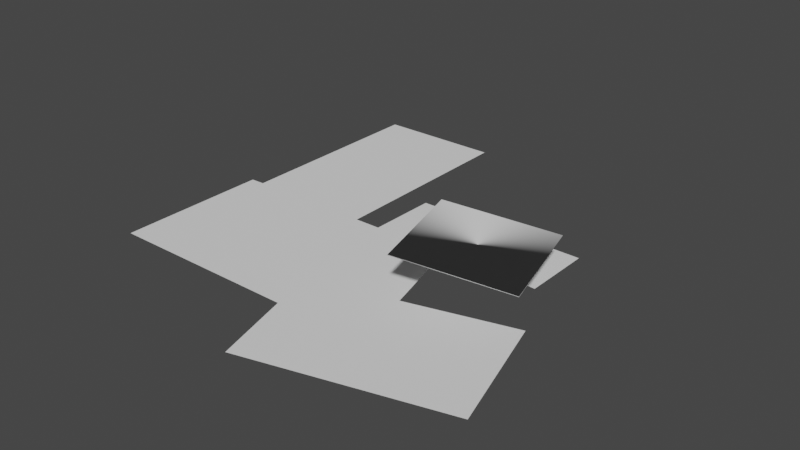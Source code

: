 # Source: epstecho.blend  (saved by Blender 2.90.8; exported with 4.5.12 LTS)
import bpy
from mathutils import Matrix  # noqa: F401  (used for matrix-valued properties, if any)

bpy.ops.wm.read_factory_settings(use_empty=True)
scene = bpy.context.scene
scene.name = 'Scene'

# ---- world
world_world = bpy.data.worlds.new('World'); scene.world = world_world
world_world.use_nodes = True; world_world.node_tree.nodes.clear()
_N = world_world.node_tree.nodes; _L = world_world.node_tree.links
n0 = _N.new('ShaderNodeOutputWorld'); n0.name = 'World Output'; n0.location = (300, 300)
n1 = _N.new('ShaderNodeBackground'); n1.name = 'Background'; n1.location = (10, 300)
n1.inputs[0].default_value = (0.05088, 0.05088, 0.05088, 1.0)
_L.new(n1.outputs[0], n0.inputs[0])
n0.is_active_output = True
world_world.color = (0.05088, 0.05088, 0.05088)
world_world.use_sun_shadow = False
world_world.sun_shadow_jitter_overblur = 0.0

# ---- meshes
me_plane_007 = bpy.data.meshes.new('Plane.007')
me_plane_007.from_pydata([(-0.4265, -0.537, 0.06266), (1.506, -0.01867, 0.05529), (-0.9383, 1.395, 0.006745), (0.9943, 1.913, -0.0006269), (0.9943, 1.913, -0.01062), (1.506, -0.01891, 0.0453), (-0.4265, -0.5372, 0.05267), (-0.9382, 1.395, -0.003252), (-4.956, 5.203, -1.5), (-2.213, 1.455, -1.2), (-2.689, 1.453, -1.252), (-2.706, 5.206, -1.254), (-2.191, 2.722, -1.198), (0.9304, 2.711, -0.8566), (0.9263, 1.444, -0.857), (0.6844, 1.456, -0.8834), (-0.7312, 1.061, -1.038), (-0.4218, -0.1521, -1.004), (1.481, 0.3636, -0.7964), (2.082, -1.838, -0.7308), (-1.387, -2.766, -1.11), (-1.764, -1.366, -1.151), (-5.237, -1.355, -1.53), (-5.226, 1.441, -1.529), (-4.972, 1.449, -1.502)], [], [(3, 2, 0, 1), (4, 7, 6, 5), (0, 6, 7, 2), (1, 5, 6, 0), (3, 4, 5, 1), (2, 7, 4, 3), (11, 8, 24, 23, 22, 21, 20, 19, 18, 17, 16, 15, 14, 13, 12, 9, 10)])
me_plane_007.polygons.foreach_set('use_smooth', [1, 1, 1, 1, 1, 1, 0])
_uv = me_plane_007.uv_layers.new(name='UVMap')
_uv.uv.foreach_set('vector', [1.0, 1.0, 0.0, 1.0, 0.0, 0.0, 1.0, 0.0, 1.0, 1.0, 0.0, 1.0, 0.0, 0.0, 1.0, 0.0, 0.0, 0.0, 0.0, 0.0, 0.0, 1.0, 0.0, 1.0, 1.0, 0.0, 1.0, 0.0, 0.0, 0.0, 0.0, 0.0, 1.0, 1.0, 1.0, 1.0, 1.0, 0.0, 1.0, 0.0, 0.0, 1.0, 0.0, 1.0, 1.0, 1.0, 1.0, 1.0, 0.0, 0.0, 0.0, 0.0, 0.0, 0.0, 0.0, 0.0, 0.0, 0.0, 0.0, 0.0, 0.0, 0.0, 0.0, 0.0, 0.0, 0.0, 0.0, 0.0, 0.0, 0.0, 0.0, 0.0, 0.0, 0.0, 0.0, 0.0, 0.0, 0.0, 0.0, 0.0, 0.0, 0.0])
me_plane_007.use_remesh_fix_poles = True
me_plane_007.use_remesh_preserve_attributes = False
me_plane_007.use_mirror_vertex_groups = False
me_plane_007.update()
me_plane_007.normals_split_custom_set([tuple(v) for v in zip(*[iter([-0.003686, 0.02796, 0.9996, -0.003686, 0.02796, 0.9996, -0.003686, 0.02796, 0.9996, -0.003686, 0.02796, 0.9996, -0.411, -0.6915, 0.5941, 0.7043, -0.3941, 0.5905, 0.4075, 0.7214, 0.5599, -0.7086, 0.4238, 0.5642, 0.5002, 0.8657, -0.01926, 0.4075, 0.7214, 0.5599, 0.7043, -0.3941, 0.5905, 0.866, -0.4997, 0.01475, -0.8647, 0.5021, -0.01479, -0.7086, 0.4238, 0.5642, 0.4075, 0.7214, 0.5599, 0.5002, 0.8657, -0.01926, -0.5021, -0.8646, 0.01924, -0.411, -0.6915, 0.5941, -0.7086, 0.4238, 0.5642, -0.8647, 0.5021, -0.01479, 0.866, -0.4997, 0.01475, 0.7043, -0.3941, 0.5905, -0.411, -0.6915, 0.5941, -0.5021, -0.8646, 0.01924, -0.1086, 1.361e-09, 0.9941, -0.1086, 1.361e-09, 0.9941, -0.1086, 1.361e-09, 0.9941, -0.1086, 1.361e-09, 0.9941, -0.1086, 1.361e-09, 0.9941, -0.1086, 1.361e-09, 0.9941, -0.1086, 1.361e-09, 0.9941, -0.1086, 1.361e-09, 0.9941, -0.1086, 1.361e-09, 0.9941, -0.1086, 1.361e-09, 0.9941, -0.1086, 1.361e-09, 0.9941, -0.1086, 1.361e-09, 0.9941, -0.1086, 1.361e-09, 0.9941, -0.1086, 1.361e-09, 0.9941, -0.1086, 1.361e-09, 0.9941, -0.1086, 1.361e-09, 0.9941, -0.1086, 1.361e-09, 0.9941])] * 3)])

# ---- objects
ob_techoescenario = bpy.data.objects.new('techoescenario', me_plane_007)

# ---- transforms, parenting, visibility, modifiers, constraints
ob_techoescenario.location = (13.18, 2.546, 4.557)
ob_techoescenario.rotation_euler = (1.99e-10, 0.1004, 1.971e-08)
ob_techoescenario.scale = (5.187, 5.154, 4.78)
ob_techoescenario.lineart.crease_threshold = 0.0

# ---- collection membership
scene.collection.objects.link(ob_techoescenario)

# ---- scene / render settings (as saved in the file)
scene.frame_start = 1; scene.frame_end = 250; scene.frame_set(0)
scene.render.engine = 'CYCLES'
scene.cycles.use_denoising = False
scene.cycles.samples = 128
scene.cycles.sampling_pattern = 'TABULATED_SOBOL'
scene.cycles.use_adaptive_sampling = False
scene.cycles.use_light_tree = False
scene.view_settings.view_transform = 'Filmic'
bpy.context.view_layer.update()

# ---- added for rendering (the .blend has no active camera and no usable light): camera, sun
cam_auto = bpy.data.cameras.new('AutoCamera')
cam_auto.lens = 50.0
cam_auto.sensor_width = 36.0
cam_auto.clip_end = 1000.0
ob_auto_camera = bpy.data.objects.new('AutoCamera', cam_auto)
scene.collection.objects.link(ob_auto_camera)
ob_auto_camera.location = (57.8507, -54.9676, 44.4211)
ob_auto_camera.rotation_euler = (1.09748, -7.21219e-08, 0.694738)
scene.camera = ob_auto_camera
light_auto_sun = bpy.data.lights.new('AutoSun', 'SUN')
light_auto_sun.energy = 3.0
light_auto_sun.angle = 0.0523599
ob_auto_sun = bpy.data.objects.new('AutoSun', light_auto_sun)
scene.collection.objects.link(ob_auto_sun)
ob_auto_sun.rotation_euler = (0.872665, 0.174533, 0.523599)
bpy.context.view_layer.update()
